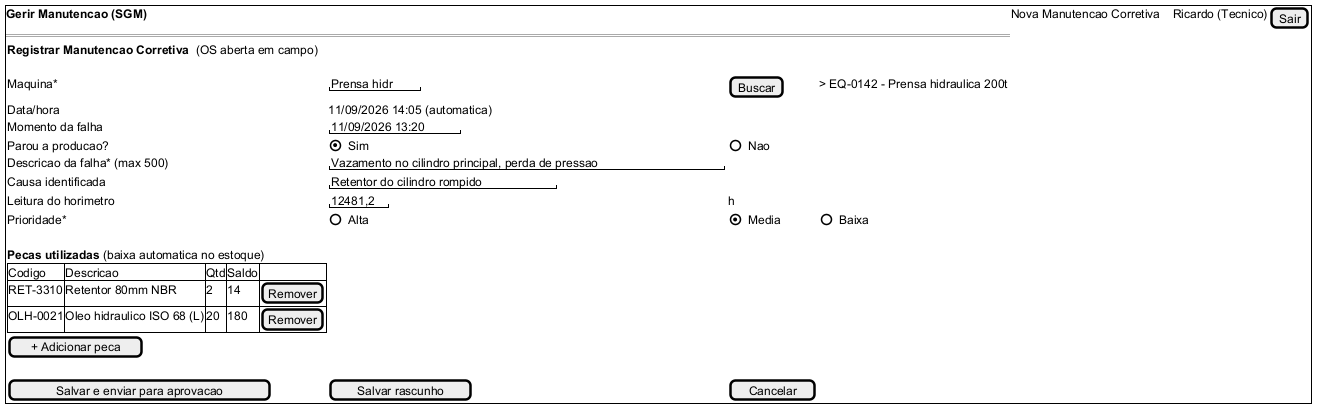

The diagram above was rendered by PlantUML. Its source (embedded in the PNG):
@startsalt P02_registrar_corretiva
{+
  <b>Gerir Manutencao (SGM)</b> | Nova Manutencao Corretiva | . | . | Ricardo (Tecnico) | [Sair]
  ==
  {
    <b>Registrar Manutencao Corretiva</b>  (OS aberta em campo)
    .
    Maquina*          | "Prensa hidr" | [Buscar] | > EQ-0142 - Prensa hidraulica 200t
    Data/hora         | 11/09/2026 14:05 (automatica)
    Momento da falha  | "11/09/2026 13:20"
    Parou a producao? | (X) Sim | ( ) Nao
    Descricao da falha* (max 500) | "Vazamento no cilindro principal, perda de pressao"
    Causa identificada | "Retentor do cilindro rompido"
    Leitura do horimetro | "12481,2" | h
    Prioridade*       | ( ) Alta | (X) Media | ( ) Baixa
    .
    <b>Pecas utilizadas</b> (baixa automatica no estoque)
    {#
      Codigo   | Descricao                     | Qtd | Saldo | .
      RET-3310 | Retentor 80mm NBR             | 2   | 14    | [Remover]
      OLH-0021 | Oleo hidraulico ISO 68 (L)    | 20  | 180   | [Remover]
    }
    [+ Adicionar peca]
    .
    [ Salvar e enviar para aprovacao ] | [ Salvar rascunho ] | [ Cancelar ]
  }
}
@endsalt